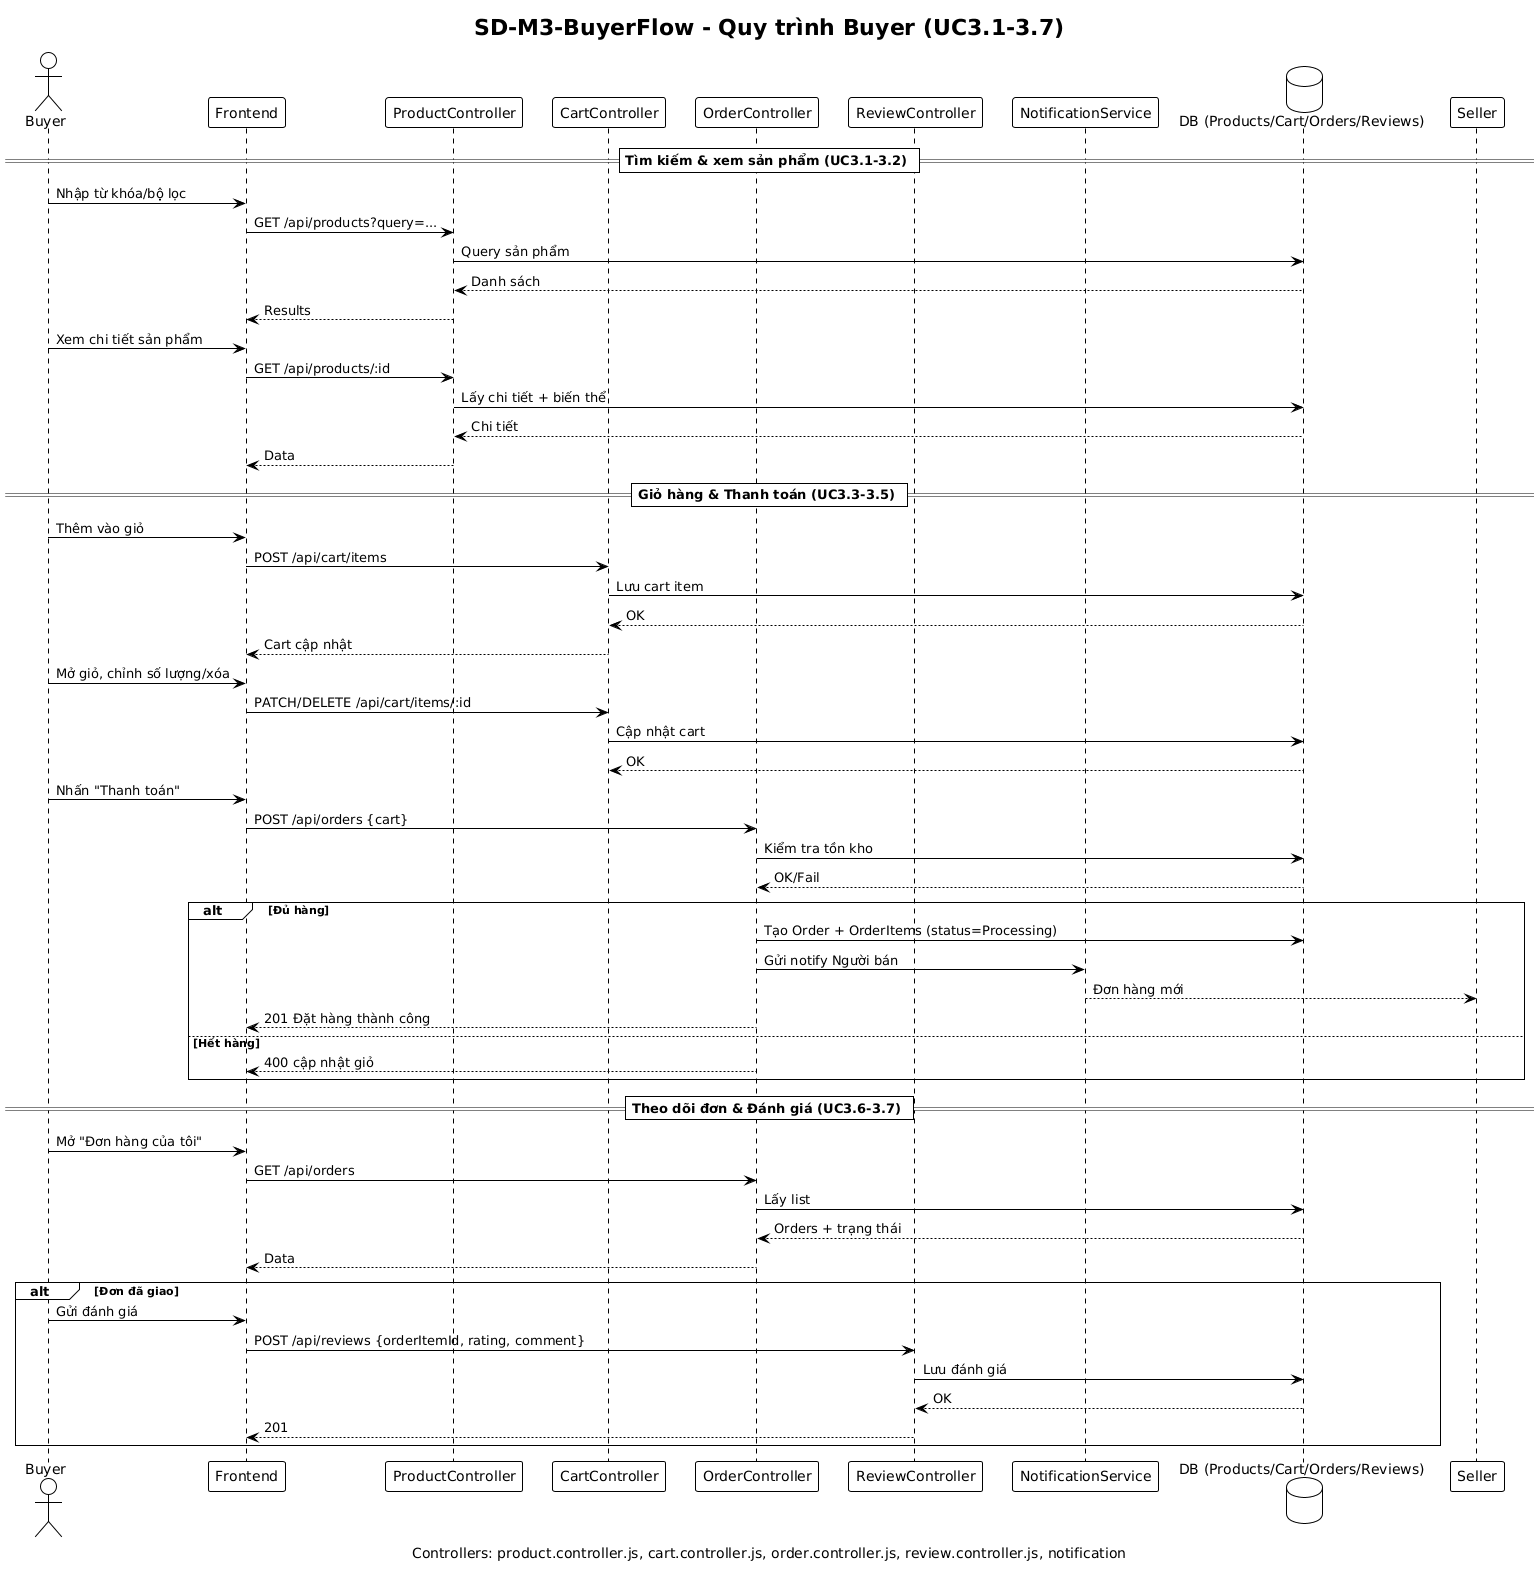

The diagram above was rendered by PlantUML. Its source (embedded in the PNG):
@startuml
!theme plain
title SD-M3-BuyerFlow - Quy trình Buyer (UC3.1-3.7)
caption Controllers: product.controller.js, cart.controller.js, order.controller.js, review.controller.js, notification

actor Buyer
participant Frontend
participant "ProductController" as ProdCtl
participant "CartController" as CartCtl
participant "OrderController" as OrderCtl
participant "ReviewController" as RevCtl
participant "NotificationService" as Noti
database "DB (Products/Cart/Orders/Reviews)" as DB

== Tìm kiếm & xem sản phẩm (UC3.1-3.2) ==
Buyer -> Frontend: Nhập từ khóa/bộ lọc
Frontend -> ProdCtl: GET /api/products?query=...
ProdCtl -> DB: Query sản phẩm
DB --> ProdCtl: Danh sách
ProdCtl --> Frontend: Results
Buyer -> Frontend: Xem chi tiết sản phẩm
Frontend -> ProdCtl: GET /api/products/:id
ProdCtl -> DB: Lấy chi tiết + biến thể
DB --> ProdCtl: Chi tiết
ProdCtl --> Frontend: Data

== Giỏ hàng & Thanh toán (UC3.3-3.5) ==
Buyer -> Frontend: Thêm vào giỏ
Frontend -> CartCtl: POST /api/cart/items
CartCtl -> DB: Lưu cart item
DB --> CartCtl: OK
CartCtl --> Frontend: Cart cập nhật

Buyer -> Frontend: Mở giỏ, chỉnh số lượng/xóa
Frontend -> CartCtl: PATCH/DELETE /api/cart/items/:id
CartCtl -> DB: Cập nhật cart
DB --> CartCtl: OK

Buyer -> Frontend: Nhấn "Thanh toán"
Frontend -> OrderCtl: POST /api/orders {cart}
OrderCtl -> DB: Kiểm tra tồn kho
DB --> OrderCtl: OK/Fail
alt Đủ hàng
  OrderCtl -> DB: Tạo Order + OrderItems (status=Processing)
  OrderCtl -> Noti: Gửi notify Người bán
  Noti --> Seller: Đơn hàng mới
  OrderCtl --> Frontend: 201 Đặt hàng thành công
else Hết hàng
  OrderCtl --> Frontend: 400 cập nhật giỏ
end

== Theo dõi đơn & Đánh giá (UC3.6-3.7) ==
Buyer -> Frontend: Mở "Đơn hàng của tôi"
Frontend -> OrderCtl: GET /api/orders
OrderCtl -> DB: Lấy list
DB --> OrderCtl: Orders + trạng thái
OrderCtl --> Frontend: Data

alt Đơn đã giao
  Buyer -> Frontend: Gửi đánh giá
  Frontend -> RevCtl: POST /api/reviews {orderItemId, rating, comment}
  RevCtl -> DB: Lưu đánh giá
  DB --> RevCtl: OK
  RevCtl --> Frontend: 201
end
@enduml